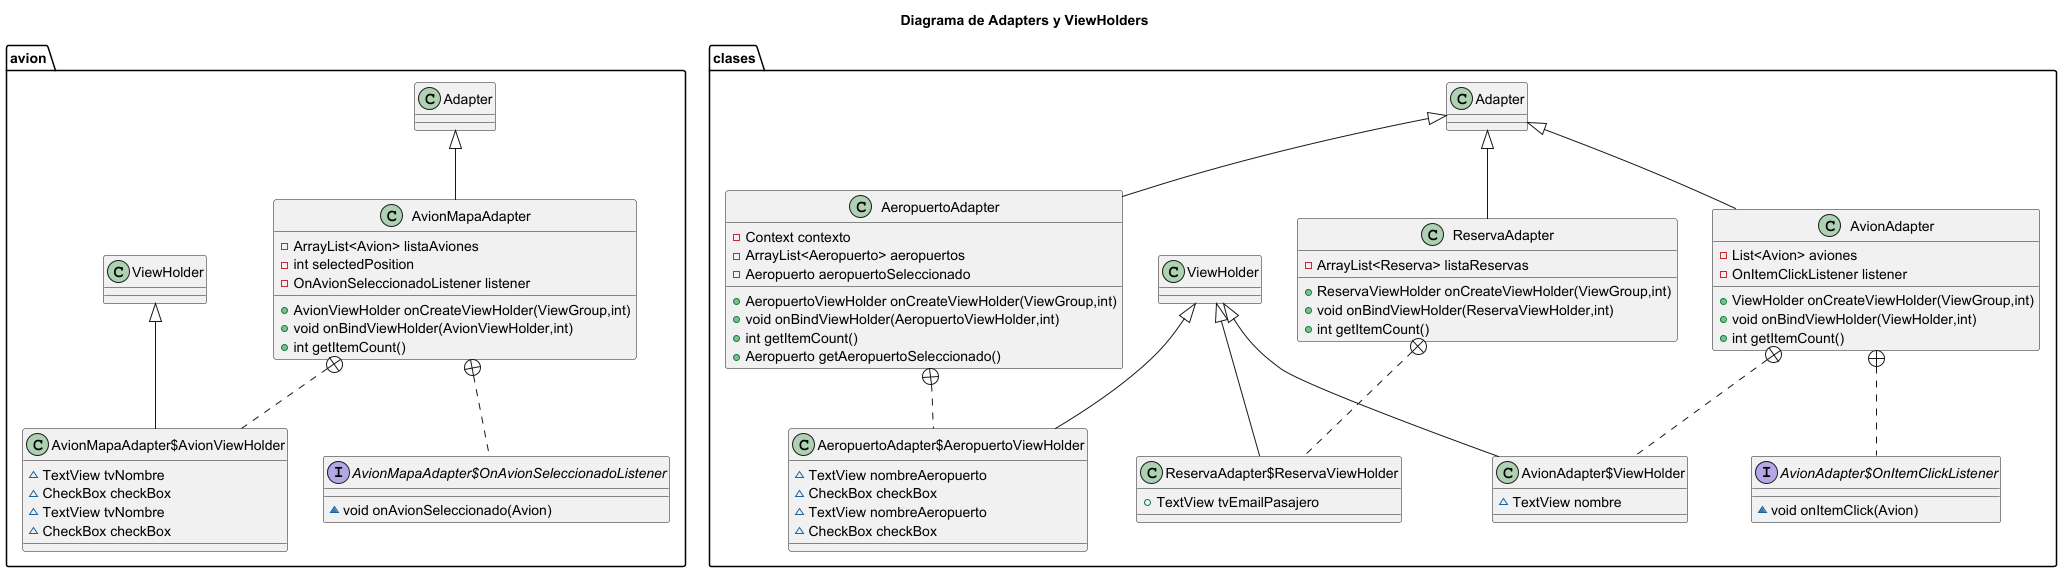

The diagram above was rendered by PlantUML. Its source (embedded in the PNG):
@startuml adapters_viewholders
title Diagrama de Adapters y ViewHolders


class avion.AvionMapaAdapter {
- ArrayList<Avion> listaAviones
- int selectedPosition
- OnAvionSeleccionadoListener listener
+ AvionViewHolder onCreateViewHolder(ViewGroup,int)
+ void onBindViewHolder(AvionViewHolder,int)
+ int getItemCount()
}


interface avion.AvionMapaAdapter$OnAvionSeleccionadoListener {
~ void onAvionSeleccionado(Avion)
}

class avion.AvionMapaAdapter$AvionViewHolder {
~ TextView tvNombre
~ CheckBox checkBox
}


class clases.AvionAdapter {
- List<Avion> aviones
- OnItemClickListener listener
+ ViewHolder onCreateViewHolder(ViewGroup,int)
+ void onBindViewHolder(ViewHolder,int)
+ int getItemCount()
}

class clases.AeropuertoAdapter$AeropuertoViewHolder {
~ TextView nombreAeropuerto
~ CheckBox checkBox
}
class avion.AvionMapaAdapter$AvionViewHolder {
~ TextView tvNombre
~ CheckBox checkBox
}

interface clases.AvionAdapter$OnItemClickListener {
~ void onItemClick(Avion)
}

class clases.AvionAdapter$ViewHolder {
~ TextView nombre
}

class clases.ReservaAdapter {
- ArrayList<Reserva> listaReservas
+ ReservaViewHolder onCreateViewHolder(ViewGroup,int)
+ void onBindViewHolder(ReservaViewHolder,int)
+ int getItemCount()
}


class clases.ReservaAdapter$ReservaViewHolder {
+ TextView tvEmailPasajero
}

class clases.AeropuertoAdapter {
- Context contexto
- ArrayList<Aeropuerto> aeropuertos
- Aeropuerto aeropuertoSeleccionado
+ AeropuertoViewHolder onCreateViewHolder(ViewGroup,int)
+ void onBindViewHolder(AeropuertoViewHolder,int)
+ int getItemCount()
+ Aeropuerto getAeropuertoSeleccionado()
}


class clases.AeropuertoAdapter$AeropuertoViewHolder {
~ TextView nombreAeropuerto
~ CheckBox checkBox
}

clases.Adapter <|-- clases.AvionAdapter
clases.Adapter <|-- clases.ReservaAdapter
clases.Adapter <|-- clases.AeropuertoAdapter
avion.Adapter <|-- avion.AvionMapaAdapter

clases.AvionAdapter +.. clases.AvionAdapter$OnItemClickListener
clases.AvionAdapter +.. clases.AvionAdapter$ViewHolder
clases.ReservaAdapter +.. clases.ReservaAdapter$ReservaViewHolder
clases.AeropuertoAdapter +.. clases.AeropuertoAdapter$AeropuertoViewHolder
avion.AvionMapaAdapter +.. avion.AvionMapaAdapter$OnAvionSeleccionadoListener
avion.AvionMapaAdapter +.. avion.AvionMapaAdapter$AvionViewHolder

clases.ViewHolder <|-- clases.AvionAdapter$ViewHolder
clases.ViewHolder <|-- clases.ReservaAdapter$ReservaViewHolder
clases.ViewHolder <|-- clases.AeropuertoAdapter$AeropuertoViewHolder
avion.ViewHolder <|-- avion.AvionMapaAdapter$AvionViewHolder

@enduml